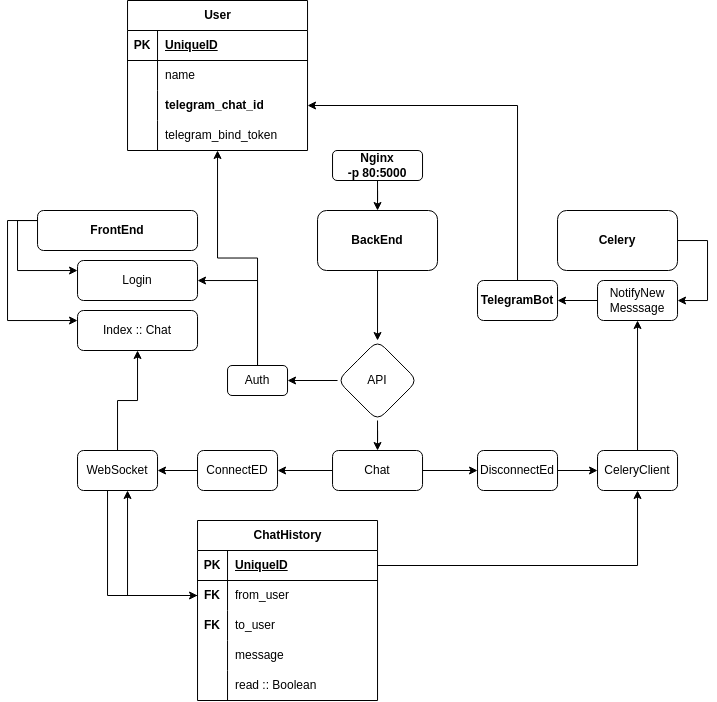

The diagram above was exported from draw.io. Its source (the exported page's mxGraphModel, read from the mxfile embedded in the PNG):
<mxGraphModel dx="1595" dy="729" grid="1" gridSize="10" guides="1" tooltips="1" connect="1" arrows="1" fold="1" page="1" pageScale="1" pageWidth="850" pageHeight="1100" math="0" shadow="0">
  <root>
    <mxCell id="0" />
    <mxCell id="1" parent="0" />
    <mxCell id="Klgh95e9zu6iZpuCvWR3-17" style="edgeStyle=orthogonalEdgeStyle;rounded=0;orthogonalLoop=1;jettySize=auto;html=1;" edge="1" parent="1" source="Klgh95e9zu6iZpuCvWR3-1" target="Klgh95e9zu6iZpuCvWR3-8">
      <mxGeometry relative="1" as="geometry">
        <Array as="points">
          <mxPoint x="90.03999999999999" y="270" />
          <mxPoint x="90.03999999999999" y="320" />
        </Array>
      </mxGeometry>
    </mxCell>
    <mxCell id="Klgh95e9zu6iZpuCvWR3-18" style="edgeStyle=orthogonalEdgeStyle;rounded=0;orthogonalLoop=1;jettySize=auto;html=1;" edge="1" parent="1" source="Klgh95e9zu6iZpuCvWR3-1" target="Klgh95e9zu6iZpuCvWR3-10">
      <mxGeometry relative="1" as="geometry">
        <Array as="points">
          <mxPoint x="80.03999999999999" y="270" />
          <mxPoint x="80.03999999999999" y="370" />
        </Array>
      </mxGeometry>
    </mxCell>
    <mxCell id="Klgh95e9zu6iZpuCvWR3-1" value="&lt;b&gt;FrontEnd&lt;/b&gt;" style="rounded=1;whiteSpace=wrap;html=1;" vertex="1" parent="1">
      <mxGeometry x="110.03999999999999" y="260" width="160" height="40" as="geometry" />
    </mxCell>
    <mxCell id="Klgh95e9zu6iZpuCvWR3-7" value="" style="edgeStyle=orthogonalEdgeStyle;rounded=0;orthogonalLoop=1;jettySize=auto;html=1;" edge="1" parent="1" source="Klgh95e9zu6iZpuCvWR3-2" target="Klgh95e9zu6iZpuCvWR3-6">
      <mxGeometry relative="1" as="geometry" />
    </mxCell>
    <mxCell id="Klgh95e9zu6iZpuCvWR3-2" value="&lt;b&gt;BackEnd&lt;/b&gt;" style="rounded=1;whiteSpace=wrap;html=1;" vertex="1" parent="1">
      <mxGeometry x="390.04" y="260" width="120" height="60" as="geometry" />
    </mxCell>
    <mxCell id="Klgh95e9zu6iZpuCvWR3-217" style="edgeStyle=orthogonalEdgeStyle;rounded=0;orthogonalLoop=1;jettySize=auto;html=1;" edge="1" parent="1" source="Klgh95e9zu6iZpuCvWR3-3" target="Klgh95e9zu6iZpuCvWR3-63">
      <mxGeometry relative="1" as="geometry">
        <Array as="points">
          <mxPoint x="780" y="290" />
          <mxPoint x="780" y="350" />
        </Array>
      </mxGeometry>
    </mxCell>
    <mxCell id="Klgh95e9zu6iZpuCvWR3-3" value="&lt;b&gt;Celery&lt;/b&gt;" style="rounded=1;whiteSpace=wrap;html=1;" vertex="1" parent="1">
      <mxGeometry x="630.04" y="260" width="120" height="60" as="geometry" />
    </mxCell>
    <mxCell id="Klgh95e9zu6iZpuCvWR3-15" value="" style="edgeStyle=orthogonalEdgeStyle;rounded=0;orthogonalLoop=1;jettySize=auto;html=1;" edge="1" parent="1" source="Klgh95e9zu6iZpuCvWR3-6" target="Klgh95e9zu6iZpuCvWR3-14">
      <mxGeometry relative="1" as="geometry" />
    </mxCell>
    <mxCell id="Klgh95e9zu6iZpuCvWR3-22" style="edgeStyle=orthogonalEdgeStyle;rounded=0;orthogonalLoop=1;jettySize=auto;html=1;" edge="1" parent="1" source="Klgh95e9zu6iZpuCvWR3-6" target="Klgh95e9zu6iZpuCvWR3-20">
      <mxGeometry relative="1" as="geometry" />
    </mxCell>
    <mxCell id="Klgh95e9zu6iZpuCvWR3-6" value="API" style="rhombus;whiteSpace=wrap;html=1;rounded=1;" vertex="1" parent="1">
      <mxGeometry x="410.04" y="390" width="80" height="80" as="geometry" />
    </mxCell>
    <mxCell id="Klgh95e9zu6iZpuCvWR3-8" value="Login" style="whiteSpace=wrap;html=1;rounded=1;" vertex="1" parent="1">
      <mxGeometry x="150.04" y="310" width="120" height="40" as="geometry" />
    </mxCell>
    <mxCell id="Klgh95e9zu6iZpuCvWR3-10" value="Index :: Chat" style="whiteSpace=wrap;html=1;rounded=1;" vertex="1" parent="1">
      <mxGeometry x="150.04" y="360" width="120" height="40" as="geometry" />
    </mxCell>
    <mxCell id="Klgh95e9zu6iZpuCvWR3-19" style="edgeStyle=orthogonalEdgeStyle;rounded=0;orthogonalLoop=1;jettySize=auto;html=1;" edge="1" parent="1" source="Klgh95e9zu6iZpuCvWR3-14" target="Klgh95e9zu6iZpuCvWR3-8">
      <mxGeometry relative="1" as="geometry">
        <Array as="points">
          <mxPoint x="330.04" y="330" />
        </Array>
      </mxGeometry>
    </mxCell>
    <mxCell id="Klgh95e9zu6iZpuCvWR3-94" style="edgeStyle=orthogonalEdgeStyle;rounded=0;orthogonalLoop=1;jettySize=auto;html=1;" edge="1" parent="1" source="Klgh95e9zu6iZpuCvWR3-14" target="Klgh95e9zu6iZpuCvWR3-66">
      <mxGeometry relative="1" as="geometry" />
    </mxCell>
    <mxCell id="Klgh95e9zu6iZpuCvWR3-14" value="Auth" style="whiteSpace=wrap;html=1;rounded=1;" vertex="1" parent="1">
      <mxGeometry x="300.04" y="415" width="60" height="30" as="geometry" />
    </mxCell>
    <mxCell id="Klgh95e9zu6iZpuCvWR3-53" value="" style="edgeStyle=orthogonalEdgeStyle;rounded=0;orthogonalLoop=1;jettySize=auto;html=1;" edge="1" parent="1" source="Klgh95e9zu6iZpuCvWR3-20" target="Klgh95e9zu6iZpuCvWR3-52">
      <mxGeometry relative="1" as="geometry" />
    </mxCell>
    <mxCell id="Klgh95e9zu6iZpuCvWR3-59" style="edgeStyle=orthogonalEdgeStyle;rounded=0;orthogonalLoop=1;jettySize=auto;html=1;" edge="1" parent="1" source="Klgh95e9zu6iZpuCvWR3-20" target="Klgh95e9zu6iZpuCvWR3-57">
      <mxGeometry relative="1" as="geometry" />
    </mxCell>
    <mxCell id="Klgh95e9zu6iZpuCvWR3-20" value="Chat" style="rounded=1;whiteSpace=wrap;html=1;" vertex="1" parent="1">
      <mxGeometry x="405.04" y="500" width="90" height="40" as="geometry" />
    </mxCell>
    <mxCell id="Klgh95e9zu6iZpuCvWR3-55" style="edgeStyle=orthogonalEdgeStyle;rounded=0;orthogonalLoop=1;jettySize=auto;html=1;" edge="1" parent="1" source="Klgh95e9zu6iZpuCvWR3-24" target="Klgh95e9zu6iZpuCvWR3-10">
      <mxGeometry relative="1" as="geometry" />
    </mxCell>
    <mxCell id="Klgh95e9zu6iZpuCvWR3-124" style="edgeStyle=orthogonalEdgeStyle;rounded=0;orthogonalLoop=1;jettySize=auto;html=1;" edge="1" parent="1" source="Klgh95e9zu6iZpuCvWR3-24" target="Klgh95e9zu6iZpuCvWR3-110">
      <mxGeometry relative="1" as="geometry">
        <Array as="points">
          <mxPoint x="180.04" y="645" />
        </Array>
      </mxGeometry>
    </mxCell>
    <mxCell id="Klgh95e9zu6iZpuCvWR3-24" value="WebSocket" style="whiteSpace=wrap;html=1;rounded=1;" vertex="1" parent="1">
      <mxGeometry x="150.04" y="500" width="80" height="40" as="geometry" />
    </mxCell>
    <mxCell id="Klgh95e9zu6iZpuCvWR3-54" style="edgeStyle=orthogonalEdgeStyle;rounded=0;orthogonalLoop=1;jettySize=auto;html=1;" edge="1" parent="1" source="Klgh95e9zu6iZpuCvWR3-52" target="Klgh95e9zu6iZpuCvWR3-24">
      <mxGeometry relative="1" as="geometry" />
    </mxCell>
    <mxCell id="Klgh95e9zu6iZpuCvWR3-52" value="ConnectED" style="whiteSpace=wrap;html=1;rounded=1;" vertex="1" parent="1">
      <mxGeometry x="270.04" y="500" width="80" height="40" as="geometry" />
    </mxCell>
    <mxCell id="Klgh95e9zu6iZpuCvWR3-62" value="" style="edgeStyle=orthogonalEdgeStyle;rounded=0;orthogonalLoop=1;jettySize=auto;html=1;" edge="1" parent="1" source="Klgh95e9zu6iZpuCvWR3-57" target="Klgh95e9zu6iZpuCvWR3-61">
      <mxGeometry relative="1" as="geometry" />
    </mxCell>
    <mxCell id="Klgh95e9zu6iZpuCvWR3-57" value="DisconnectEd" style="whiteSpace=wrap;html=1;rounded=1;" vertex="1" parent="1">
      <mxGeometry x="550.04" y="500" width="80" height="40" as="geometry" />
    </mxCell>
    <mxCell id="Klgh95e9zu6iZpuCvWR3-220" style="edgeStyle=orthogonalEdgeStyle;rounded=0;orthogonalLoop=1;jettySize=auto;html=1;" edge="1" parent="1" source="Klgh95e9zu6iZpuCvWR3-61" target="Klgh95e9zu6iZpuCvWR3-63">
      <mxGeometry relative="1" as="geometry" />
    </mxCell>
    <mxCell id="Klgh95e9zu6iZpuCvWR3-61" value="CeleryClient" style="whiteSpace=wrap;html=1;rounded=1;" vertex="1" parent="1">
      <mxGeometry x="670.04" y="500" width="80" height="40" as="geometry" />
    </mxCell>
    <mxCell id="Klgh95e9zu6iZpuCvWR3-218" style="edgeStyle=orthogonalEdgeStyle;rounded=0;orthogonalLoop=1;jettySize=auto;html=1;" edge="1" parent="1" source="Klgh95e9zu6iZpuCvWR3-63" target="Klgh95e9zu6iZpuCvWR3-213">
      <mxGeometry relative="1" as="geometry" />
    </mxCell>
    <mxCell id="Klgh95e9zu6iZpuCvWR3-63" value="NotifyNew&lt;div&gt;Messsage&lt;/div&gt;" style="whiteSpace=wrap;html=1;rounded=1;" vertex="1" parent="1">
      <mxGeometry x="670.04" y="330" width="80" height="40" as="geometry" />
    </mxCell>
    <mxCell id="Klgh95e9zu6iZpuCvWR3-66" value="User" style="shape=table;startSize=30;container=1;collapsible=1;childLayout=tableLayout;fixedRows=1;rowLines=0;fontStyle=1;align=center;resizeLast=1;html=1;" vertex="1" parent="1">
      <mxGeometry x="200.04" y="50" width="180" height="150" as="geometry" />
    </mxCell>
    <mxCell id="Klgh95e9zu6iZpuCvWR3-67" value="" style="shape=tableRow;horizontal=0;startSize=0;swimlaneHead=0;swimlaneBody=0;fillColor=none;collapsible=0;dropTarget=0;points=[[0,0.5],[1,0.5]];portConstraint=eastwest;top=0;left=0;right=0;bottom=1;" vertex="1" parent="Klgh95e9zu6iZpuCvWR3-66">
      <mxGeometry y="30" width="180" height="30" as="geometry" />
    </mxCell>
    <mxCell id="Klgh95e9zu6iZpuCvWR3-68" value="PK" style="shape=partialRectangle;connectable=0;fillColor=none;top=0;left=0;bottom=0;right=0;fontStyle=1;overflow=hidden;whiteSpace=wrap;html=1;" vertex="1" parent="Klgh95e9zu6iZpuCvWR3-67">
      <mxGeometry width="30" height="30" as="geometry">
        <mxRectangle width="30" height="30" as="alternateBounds" />
      </mxGeometry>
    </mxCell>
    <mxCell id="Klgh95e9zu6iZpuCvWR3-69" value="UniqueID" style="shape=partialRectangle;connectable=0;fillColor=none;top=0;left=0;bottom=0;right=0;align=left;spacingLeft=6;fontStyle=5;overflow=hidden;whiteSpace=wrap;html=1;" vertex="1" parent="Klgh95e9zu6iZpuCvWR3-67">
      <mxGeometry x="30" width="150" height="30" as="geometry">
        <mxRectangle width="150" height="30" as="alternateBounds" />
      </mxGeometry>
    </mxCell>
    <mxCell id="Klgh95e9zu6iZpuCvWR3-70" value="" style="shape=tableRow;horizontal=0;startSize=0;swimlaneHead=0;swimlaneBody=0;fillColor=none;collapsible=0;dropTarget=0;points=[[0,0.5],[1,0.5]];portConstraint=eastwest;top=0;left=0;right=0;bottom=0;" vertex="1" parent="Klgh95e9zu6iZpuCvWR3-66">
      <mxGeometry y="60" width="180" height="30" as="geometry" />
    </mxCell>
    <mxCell id="Klgh95e9zu6iZpuCvWR3-71" value="" style="shape=partialRectangle;connectable=0;fillColor=none;top=0;left=0;bottom=0;right=0;editable=1;overflow=hidden;whiteSpace=wrap;html=1;" vertex="1" parent="Klgh95e9zu6iZpuCvWR3-70">
      <mxGeometry width="30" height="30" as="geometry">
        <mxRectangle width="30" height="30" as="alternateBounds" />
      </mxGeometry>
    </mxCell>
    <mxCell id="Klgh95e9zu6iZpuCvWR3-72" value="name" style="shape=partialRectangle;connectable=0;fillColor=none;top=0;left=0;bottom=0;right=0;align=left;spacingLeft=6;overflow=hidden;whiteSpace=wrap;html=1;" vertex="1" parent="Klgh95e9zu6iZpuCvWR3-70">
      <mxGeometry x="30" width="150" height="30" as="geometry">
        <mxRectangle width="150" height="30" as="alternateBounds" />
      </mxGeometry>
    </mxCell>
    <mxCell id="Klgh95e9zu6iZpuCvWR3-73" value="" style="shape=tableRow;horizontal=0;startSize=0;swimlaneHead=0;swimlaneBody=0;fillColor=none;collapsible=0;dropTarget=0;points=[[0,0.5],[1,0.5]];portConstraint=eastwest;top=0;left=0;right=0;bottom=0;" vertex="1" parent="Klgh95e9zu6iZpuCvWR3-66">
      <mxGeometry y="90" width="180" height="30" as="geometry" />
    </mxCell>
    <mxCell id="Klgh95e9zu6iZpuCvWR3-74" value="" style="shape=partialRectangle;connectable=0;fillColor=none;top=0;left=0;bottom=0;right=0;editable=1;overflow=hidden;whiteSpace=wrap;html=1;" vertex="1" parent="Klgh95e9zu6iZpuCvWR3-73">
      <mxGeometry width="30" height="30" as="geometry">
        <mxRectangle width="30" height="30" as="alternateBounds" />
      </mxGeometry>
    </mxCell>
    <mxCell id="Klgh95e9zu6iZpuCvWR3-75" value="&lt;b&gt;telegram_chat_id&lt;/b&gt;" style="shape=partialRectangle;connectable=0;fillColor=none;top=0;left=0;bottom=0;right=0;align=left;spacingLeft=6;overflow=hidden;whiteSpace=wrap;html=1;" vertex="1" parent="Klgh95e9zu6iZpuCvWR3-73">
      <mxGeometry x="30" width="150" height="30" as="geometry">
        <mxRectangle width="150" height="30" as="alternateBounds" />
      </mxGeometry>
    </mxCell>
    <mxCell id="Klgh95e9zu6iZpuCvWR3-76" value="" style="shape=tableRow;horizontal=0;startSize=0;swimlaneHead=0;swimlaneBody=0;fillColor=none;collapsible=0;dropTarget=0;points=[[0,0.5],[1,0.5]];portConstraint=eastwest;top=0;left=0;right=0;bottom=0;" vertex="1" parent="Klgh95e9zu6iZpuCvWR3-66">
      <mxGeometry y="120" width="180" height="30" as="geometry" />
    </mxCell>
    <mxCell id="Klgh95e9zu6iZpuCvWR3-77" value="" style="shape=partialRectangle;connectable=0;fillColor=none;top=0;left=0;bottom=0;right=0;editable=1;overflow=hidden;whiteSpace=wrap;html=1;" vertex="1" parent="Klgh95e9zu6iZpuCvWR3-76">
      <mxGeometry width="30" height="30" as="geometry">
        <mxRectangle width="30" height="30" as="alternateBounds" />
      </mxGeometry>
    </mxCell>
    <mxCell id="Klgh95e9zu6iZpuCvWR3-78" value="telegram_bind_token" style="shape=partialRectangle;connectable=0;fillColor=none;top=0;left=0;bottom=0;right=0;align=left;spacingLeft=6;overflow=hidden;whiteSpace=wrap;html=1;" vertex="1" parent="Klgh95e9zu6iZpuCvWR3-76">
      <mxGeometry x="30" width="150" height="30" as="geometry">
        <mxRectangle width="150" height="30" as="alternateBounds" />
      </mxGeometry>
    </mxCell>
    <mxCell id="Klgh95e9zu6iZpuCvWR3-125" style="edgeStyle=orthogonalEdgeStyle;rounded=0;orthogonalLoop=1;jettySize=auto;html=1;" edge="1" parent="1" source="Klgh95e9zu6iZpuCvWR3-110" target="Klgh95e9zu6iZpuCvWR3-24">
      <mxGeometry relative="1" as="geometry">
        <Array as="points">
          <mxPoint x="200.04" y="645" />
        </Array>
      </mxGeometry>
    </mxCell>
    <mxCell id="Klgh95e9zu6iZpuCvWR3-110" value="ChatHistory" style="shape=table;startSize=30;container=1;collapsible=1;childLayout=tableLayout;fixedRows=1;rowLines=0;fontStyle=1;align=center;resizeLast=1;html=1;" vertex="1" parent="1">
      <mxGeometry x="270.04" y="570" width="180" height="180" as="geometry" />
    </mxCell>
    <mxCell id="Klgh95e9zu6iZpuCvWR3-111" value="" style="shape=tableRow;horizontal=0;startSize=0;swimlaneHead=0;swimlaneBody=0;fillColor=none;collapsible=0;dropTarget=0;points=[[0,0.5],[1,0.5]];portConstraint=eastwest;top=0;left=0;right=0;bottom=1;" vertex="1" parent="Klgh95e9zu6iZpuCvWR3-110">
      <mxGeometry y="30" width="180" height="30" as="geometry" />
    </mxCell>
    <mxCell id="Klgh95e9zu6iZpuCvWR3-112" value="PK" style="shape=partialRectangle;connectable=0;fillColor=none;top=0;left=0;bottom=0;right=0;fontStyle=1;overflow=hidden;whiteSpace=wrap;html=1;" vertex="1" parent="Klgh95e9zu6iZpuCvWR3-111">
      <mxGeometry width="30" height="30" as="geometry">
        <mxRectangle width="30" height="30" as="alternateBounds" />
      </mxGeometry>
    </mxCell>
    <mxCell id="Klgh95e9zu6iZpuCvWR3-113" value="UniqueID" style="shape=partialRectangle;connectable=0;fillColor=none;top=0;left=0;bottom=0;right=0;align=left;spacingLeft=6;fontStyle=5;overflow=hidden;whiteSpace=wrap;html=1;" vertex="1" parent="Klgh95e9zu6iZpuCvWR3-111">
      <mxGeometry x="30" width="150" height="30" as="geometry">
        <mxRectangle width="150" height="30" as="alternateBounds" />
      </mxGeometry>
    </mxCell>
    <mxCell id="Klgh95e9zu6iZpuCvWR3-114" value="" style="shape=tableRow;horizontal=0;startSize=0;swimlaneHead=0;swimlaneBody=0;fillColor=none;collapsible=0;dropTarget=0;points=[[0,0.5],[1,0.5]];portConstraint=eastwest;top=0;left=0;right=0;bottom=0;" vertex="1" parent="Klgh95e9zu6iZpuCvWR3-110">
      <mxGeometry y="60" width="180" height="30" as="geometry" />
    </mxCell>
    <mxCell id="Klgh95e9zu6iZpuCvWR3-115" value="&lt;b&gt;FK&lt;/b&gt;" style="shape=partialRectangle;connectable=0;fillColor=none;top=0;left=0;bottom=0;right=0;editable=1;overflow=hidden;whiteSpace=wrap;html=1;" vertex="1" parent="Klgh95e9zu6iZpuCvWR3-114">
      <mxGeometry width="30" height="30" as="geometry">
        <mxRectangle width="30" height="30" as="alternateBounds" />
      </mxGeometry>
    </mxCell>
    <mxCell id="Klgh95e9zu6iZpuCvWR3-116" value="from_user" style="shape=partialRectangle;connectable=0;fillColor=none;top=0;left=0;bottom=0;right=0;align=left;spacingLeft=6;overflow=hidden;whiteSpace=wrap;html=1;" vertex="1" parent="Klgh95e9zu6iZpuCvWR3-114">
      <mxGeometry x="30" width="150" height="30" as="geometry">
        <mxRectangle width="150" height="30" as="alternateBounds" />
      </mxGeometry>
    </mxCell>
    <mxCell id="Klgh95e9zu6iZpuCvWR3-117" value="" style="shape=tableRow;horizontal=0;startSize=0;swimlaneHead=0;swimlaneBody=0;fillColor=none;collapsible=0;dropTarget=0;points=[[0,0.5],[1,0.5]];portConstraint=eastwest;top=0;left=0;right=0;bottom=0;" vertex="1" parent="Klgh95e9zu6iZpuCvWR3-110">
      <mxGeometry y="90" width="180" height="30" as="geometry" />
    </mxCell>
    <mxCell id="Klgh95e9zu6iZpuCvWR3-118" value="&lt;b&gt;FK&lt;/b&gt;" style="shape=partialRectangle;connectable=0;fillColor=none;top=0;left=0;bottom=0;right=0;editable=1;overflow=hidden;whiteSpace=wrap;html=1;" vertex="1" parent="Klgh95e9zu6iZpuCvWR3-117">
      <mxGeometry width="30" height="30" as="geometry">
        <mxRectangle width="30" height="30" as="alternateBounds" />
      </mxGeometry>
    </mxCell>
    <mxCell id="Klgh95e9zu6iZpuCvWR3-119" value="to_user" style="shape=partialRectangle;connectable=0;fillColor=none;top=0;left=0;bottom=0;right=0;align=left;spacingLeft=6;overflow=hidden;whiteSpace=wrap;html=1;" vertex="1" parent="Klgh95e9zu6iZpuCvWR3-117">
      <mxGeometry x="30" width="150" height="30" as="geometry">
        <mxRectangle width="150" height="30" as="alternateBounds" />
      </mxGeometry>
    </mxCell>
    <mxCell id="Klgh95e9zu6iZpuCvWR3-120" value="" style="shape=tableRow;horizontal=0;startSize=0;swimlaneHead=0;swimlaneBody=0;fillColor=none;collapsible=0;dropTarget=0;points=[[0,0.5],[1,0.5]];portConstraint=eastwest;top=0;left=0;right=0;bottom=0;" vertex="1" parent="Klgh95e9zu6iZpuCvWR3-110">
      <mxGeometry y="120" width="180" height="30" as="geometry" />
    </mxCell>
    <mxCell id="Klgh95e9zu6iZpuCvWR3-121" value="" style="shape=partialRectangle;connectable=0;fillColor=none;top=0;left=0;bottom=0;right=0;editable=1;overflow=hidden;whiteSpace=wrap;html=1;" vertex="1" parent="Klgh95e9zu6iZpuCvWR3-120">
      <mxGeometry width="30" height="30" as="geometry">
        <mxRectangle width="30" height="30" as="alternateBounds" />
      </mxGeometry>
    </mxCell>
    <mxCell id="Klgh95e9zu6iZpuCvWR3-122" value="message" style="shape=partialRectangle;connectable=0;fillColor=none;top=0;left=0;bottom=0;right=0;align=left;spacingLeft=6;overflow=hidden;whiteSpace=wrap;html=1;" vertex="1" parent="Klgh95e9zu6iZpuCvWR3-120">
      <mxGeometry x="30" width="150" height="30" as="geometry">
        <mxRectangle width="150" height="30" as="alternateBounds" />
      </mxGeometry>
    </mxCell>
    <mxCell id="Klgh95e9zu6iZpuCvWR3-126" style="shape=tableRow;horizontal=0;startSize=0;swimlaneHead=0;swimlaneBody=0;fillColor=none;collapsible=0;dropTarget=0;points=[[0,0.5],[1,0.5]];portConstraint=eastwest;top=0;left=0;right=0;bottom=0;" vertex="1" parent="Klgh95e9zu6iZpuCvWR3-110">
      <mxGeometry y="150" width="180" height="30" as="geometry" />
    </mxCell>
    <mxCell id="Klgh95e9zu6iZpuCvWR3-127" style="shape=partialRectangle;connectable=0;fillColor=none;top=0;left=0;bottom=0;right=0;editable=1;overflow=hidden;whiteSpace=wrap;html=1;" vertex="1" parent="Klgh95e9zu6iZpuCvWR3-126">
      <mxGeometry width="30" height="30" as="geometry">
        <mxRectangle width="30" height="30" as="alternateBounds" />
      </mxGeometry>
    </mxCell>
    <mxCell id="Klgh95e9zu6iZpuCvWR3-128" value="read :: Boolean" style="shape=partialRectangle;connectable=0;fillColor=none;top=0;left=0;bottom=0;right=0;align=left;spacingLeft=6;overflow=hidden;whiteSpace=wrap;html=1;" vertex="1" parent="Klgh95e9zu6iZpuCvWR3-126">
      <mxGeometry x="30" width="150" height="30" as="geometry">
        <mxRectangle width="150" height="30" as="alternateBounds" />
      </mxGeometry>
    </mxCell>
    <mxCell id="Klgh95e9zu6iZpuCvWR3-222" style="edgeStyle=orthogonalEdgeStyle;rounded=0;orthogonalLoop=1;jettySize=auto;html=1;" edge="1" parent="1" source="Klgh95e9zu6iZpuCvWR3-213" target="Klgh95e9zu6iZpuCvWR3-73">
      <mxGeometry relative="1" as="geometry" />
    </mxCell>
    <mxCell id="Klgh95e9zu6iZpuCvWR3-213" value="&lt;b&gt;TelegramBot&lt;/b&gt;" style="rounded=1;whiteSpace=wrap;html=1;" vertex="1" parent="1">
      <mxGeometry x="550.04" y="330" width="80" height="40" as="geometry" />
    </mxCell>
    <mxCell id="Klgh95e9zu6iZpuCvWR3-221" style="edgeStyle=orthogonalEdgeStyle;rounded=0;orthogonalLoop=1;jettySize=auto;html=1;" edge="1" parent="1" source="Klgh95e9zu6iZpuCvWR3-111" target="Klgh95e9zu6iZpuCvWR3-61">
      <mxGeometry relative="1" as="geometry" />
    </mxCell>
    <mxCell id="Klgh95e9zu6iZpuCvWR3-225" style="edgeStyle=orthogonalEdgeStyle;rounded=0;orthogonalLoop=1;jettySize=auto;html=1;" edge="1" parent="1" source="Klgh95e9zu6iZpuCvWR3-224" target="Klgh95e9zu6iZpuCvWR3-2">
      <mxGeometry relative="1" as="geometry" />
    </mxCell>
    <mxCell id="Klgh95e9zu6iZpuCvWR3-224" value="&lt;b&gt;Nginx&lt;/b&gt;&lt;div&gt;&lt;b&gt;-p 80:5000&lt;/b&gt;&lt;/div&gt;" style="rounded=1;whiteSpace=wrap;html=1;" vertex="1" parent="1">
      <mxGeometry x="405.04" y="200" width="90" height="30" as="geometry" />
    </mxCell>
  </root>
</mxGraphModel>